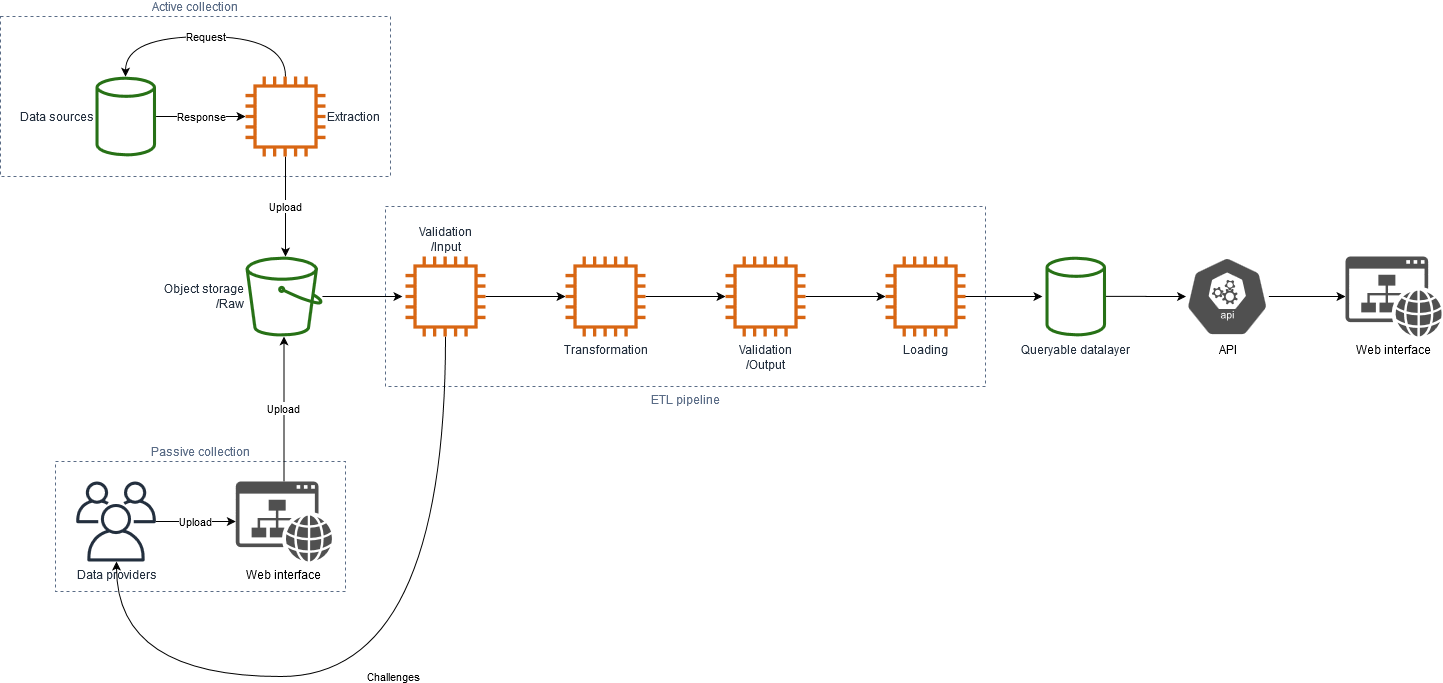

The diagram above was exported from draw.io. Its source (the exported page's mxGraphModel, read from the mxfile embedded in the PNG):
<mxGraphModel dx="1422" dy="803" grid="1" gridSize="10" guides="1" tooltips="1" connect="1" arrows="1" fold="1" page="1" pageScale="1" pageWidth="850" pageHeight="1100" math="0" shadow="0">
  <root>
    <mxCell id="0" />
    <mxCell id="1" parent="0" />
    <mxCell id="-bWv5JN5BJODQKK01s2h-26" value="Active collection" style="fillColor=none;strokeColor=#5A6C86;dashed=1;verticalAlign=bottom;fontStyle=0;fontColor=#5A6C86;labelPosition=center;verticalLabelPosition=top;align=center;" parent="1" vertex="1">
      <mxGeometry x="35" y="40" width="390" height="160" as="geometry" />
    </mxCell>
    <mxCell id="-bWv5JN5BJODQKK01s2h-57" value="ETL pipeline" style="fillColor=none;strokeColor=#5A6C86;dashed=1;verticalAlign=top;fontStyle=0;fontColor=#5A6C86;labelPosition=center;verticalLabelPosition=bottom;align=center;" parent="1" vertex="1">
      <mxGeometry x="420" y="230" width="600" height="180" as="geometry" />
    </mxCell>
    <mxCell id="-bWv5JN5BJODQKK01s2h-59" value="Passive collection" style="fillColor=none;strokeColor=#5A6C86;dashed=1;verticalAlign=bottom;fontStyle=0;fontColor=#5A6C86;labelPosition=center;verticalLabelPosition=top;align=center;" parent="1" vertex="1">
      <mxGeometry x="90" y="485" width="290" height="130" as="geometry" />
    </mxCell>
    <mxCell id="-bWv5JN5BJODQKK01s2h-42" value="Upload" style="edgeStyle=orthogonalEdgeStyle;curved=1;orthogonalLoop=1;jettySize=auto;html=1;startArrow=none;startFill=0;endArrow=classic;endFill=1;" parent="1" source="-bWv5JN5BJODQKK01s2h-1" target="-bWv5JN5BJODQKK01s2h-38" edge="1">
      <mxGeometry relative="1" as="geometry" />
    </mxCell>
    <mxCell id="-bWv5JN5BJODQKK01s2h-1" value="Data providers" style="outlineConnect=0;fontColor=#232F3E;gradientColor=none;fillColor=#232F3E;strokeColor=none;dashed=0;verticalLabelPosition=bottom;verticalAlign=top;align=center;html=1;fontSize=12;fontStyle=0;aspect=fixed;pointerEvents=1;shape=mxgraph.aws4.users;labelPosition=center;" parent="1" vertex="1">
      <mxGeometry x="110.50999999999999" y="505" width="80" height="80" as="geometry" />
    </mxCell>
    <mxCell id="-bWv5JN5BJODQKK01s2h-10" value="&lt;div&gt;Response&lt;br&gt;&lt;/div&gt;" style="edgeStyle=orthogonalEdgeStyle;orthogonalLoop=1;jettySize=auto;html=1;startArrow=none;startFill=0;curved=1;" parent="1" source="-bWv5JN5BJODQKK01s2h-2" target="-bWv5JN5BJODQKK01s2h-13" edge="1">
      <mxGeometry relative="1" as="geometry">
        <mxPoint x="250" y="160" as="targetPoint" />
        <Array as="points" />
      </mxGeometry>
    </mxCell>
    <mxCell id="-bWv5JN5BJODQKK01s2h-2" value="Data sources" style="outlineConnect=0;fontColor=#232F3E;gradientColor=none;strokeColor=none;dashed=0;verticalLabelPosition=middle;verticalAlign=middle;align=right;html=1;fontSize=12;fontStyle=0;aspect=fixed;pointerEvents=1;shape=mxgraph.aws4.generic_database;labelPosition=left;fillColor=#277116;" parent="1" vertex="1">
      <mxGeometry x="130" y="100" width="60.51" height="80" as="geometry" />
    </mxCell>
    <mxCell id="-bWv5JN5BJODQKK01s2h-24" value="" style="edgeStyle=orthogonalEdgeStyle;curved=1;orthogonalLoop=1;jettySize=auto;html=1;startArrow=none;startFill=0;" parent="1" source="-bWv5JN5BJODQKK01s2h-11" edge="1">
      <mxGeometry relative="1" as="geometry">
        <mxPoint x="436.9200000000001" y="320" as="targetPoint" />
      </mxGeometry>
    </mxCell>
    <mxCell id="-bWv5JN5BJODQKK01s2h-11" value="&lt;div&gt;Object storage&lt;/div&gt;&lt;div&gt;/Raw&lt;/div&gt;" style="outlineConnect=0;fontColor=#232F3E;gradientColor=none;strokeColor=none;dashed=0;verticalLabelPosition=middle;verticalAlign=middle;align=right;html=1;fontSize=12;fontStyle=0;aspect=fixed;pointerEvents=1;shape=mxgraph.aws4.bucket;labelPosition=left;fillColor=#277116;" parent="1" vertex="1">
      <mxGeometry x="280" y="280" width="76.92" height="80" as="geometry" />
    </mxCell>
    <mxCell id="-bWv5JN5BJODQKK01s2h-18" value="Upload" style="edgeStyle=orthogonalEdgeStyle;curved=1;orthogonalLoop=1;jettySize=auto;html=1;startArrow=none;startFill=0;labelPosition=center;verticalLabelPosition=middle;align=center;verticalAlign=middle;" parent="1" source="-bWv5JN5BJODQKK01s2h-13" target="-bWv5JN5BJODQKK01s2h-11" edge="1">
      <mxGeometry relative="1" as="geometry">
        <mxPoint x="440" y="80" as="targetPoint" />
        <Array as="points">
          <mxPoint x="319" y="140" />
          <mxPoint x="319" y="140" />
        </Array>
      </mxGeometry>
    </mxCell>
    <mxCell id="-bWv5JN5BJODQKK01s2h-13" value="Extraction" style="outlineConnect=0;fontColor=#232F3E;gradientColor=none;fillColor=#D86613;strokeColor=none;dashed=0;verticalLabelPosition=middle;verticalAlign=middle;align=left;html=1;fontSize=12;fontStyle=0;aspect=fixed;pointerEvents=1;shape=mxgraph.aws4.instance2;labelPosition=right;" parent="1" vertex="1">
      <mxGeometry x="280" y="100" width="80" height="80" as="geometry" />
    </mxCell>
    <mxCell id="-bWv5JN5BJODQKK01s2h-30" value="" style="edgeStyle=orthogonalEdgeStyle;curved=1;orthogonalLoop=1;jettySize=auto;html=1;startArrow=none;startFill=0;" parent="1" source="-bWv5JN5BJODQKK01s2h-25" target="-bWv5JN5BJODQKK01s2h-29" edge="1">
      <mxGeometry relative="1" as="geometry" />
    </mxCell>
    <mxCell id="-bWv5JN5BJODQKK01s2h-35" value="Challenges" style="edgeStyle=orthogonalEdgeStyle;curved=1;orthogonalLoop=1;jettySize=auto;html=1;startArrow=none;startFill=0;" parent="1" source="-bWv5JN5BJODQKK01s2h-25" target="-bWv5JN5BJODQKK01s2h-1" edge="1">
      <mxGeometry relative="1" as="geometry">
        <mxPoint x="480" y="440" as="targetPoint" />
        <Array as="points">
          <mxPoint x="480" y="700" />
          <mxPoint x="151" y="700" />
        </Array>
      </mxGeometry>
    </mxCell>
    <mxCell id="-bWv5JN5BJODQKK01s2h-25" value="&lt;div&gt;Validation&lt;/div&gt;&lt;div&gt;/Input&lt;/div&gt;" style="outlineConnect=0;fontColor=#232F3E;gradientColor=none;fillColor=#D86613;strokeColor=none;dashed=0;verticalLabelPosition=top;verticalAlign=bottom;align=center;html=1;fontSize=12;fontStyle=0;aspect=fixed;pointerEvents=1;shape=mxgraph.aws4.instance2;labelPosition=center;" parent="1" vertex="1">
      <mxGeometry x="440" y="280" width="80" height="80" as="geometry" />
    </mxCell>
    <mxCell id="-bWv5JN5BJODQKK01s2h-32" value="" style="edgeStyle=orthogonalEdgeStyle;curved=1;orthogonalLoop=1;jettySize=auto;html=1;startArrow=none;startFill=0;" parent="1" source="-bWv5JN5BJODQKK01s2h-29" edge="1">
      <mxGeometry relative="1" as="geometry">
        <mxPoint x="760" y="320" as="targetPoint" />
      </mxGeometry>
    </mxCell>
    <mxCell id="-bWv5JN5BJODQKK01s2h-29" value="Transformation" style="outlineConnect=0;fontColor=#232F3E;gradientColor=none;fillColor=#D86613;strokeColor=none;dashed=0;verticalLabelPosition=bottom;verticalAlign=top;align=center;html=1;fontSize=12;fontStyle=0;aspect=fixed;pointerEvents=1;shape=mxgraph.aws4.instance2;" parent="1" vertex="1">
      <mxGeometry x="600" y="280" width="80" height="80" as="geometry" />
    </mxCell>
    <mxCell id="-bWv5JN5BJODQKK01s2h-39" value="Upload" style="edgeStyle=orthogonalEdgeStyle;curved=1;orthogonalLoop=1;jettySize=auto;html=1;startArrow=none;startFill=0;endArrow=classic;endFill=1;labelPosition=center;verticalLabelPosition=middle;align=center;verticalAlign=middle;" parent="1" source="-bWv5JN5BJODQKK01s2h-38" target="-bWv5JN5BJODQKK01s2h-11" edge="1">
      <mxGeometry relative="1" as="geometry" />
    </mxCell>
    <mxCell id="-bWv5JN5BJODQKK01s2h-38" value="Web interface" style="pointerEvents=1;shadow=0;dashed=0;html=1;strokeColor=none;labelPosition=center;verticalLabelPosition=bottom;verticalAlign=top;outlineConnect=0;align=center;shape=mxgraph.office.concepts.website;aspect=fixed;fillColor=#505050;" parent="1" vertex="1">
      <mxGeometry x="270.3" y="505" width="96.33" height="80" as="geometry" />
    </mxCell>
    <mxCell id="-bWv5JN5BJODQKK01s2h-56" value="" style="edgeStyle=orthogonalEdgeStyle;curved=1;orthogonalLoop=1;jettySize=auto;html=1;startArrow=none;startFill=0;endArrow=classic;endFill=1;" parent="1" source="-bWv5JN5BJODQKK01s2h-51" edge="1">
      <mxGeometry relative="1" as="geometry">
        <mxPoint x="920" y="320" as="targetPoint" />
      </mxGeometry>
    </mxCell>
    <mxCell id="-bWv5JN5BJODQKK01s2h-51" value="&lt;div&gt;Validation&lt;/div&gt;&lt;div&gt;/Output&lt;/div&gt;&lt;div&gt;&lt;br&gt;&lt;/div&gt;" style="outlineConnect=0;fontColor=#232F3E;gradientColor=none;fillColor=#D86613;strokeColor=none;dashed=0;verticalLabelPosition=bottom;verticalAlign=top;align=center;html=1;fontSize=12;fontStyle=0;aspect=fixed;pointerEvents=1;shape=mxgraph.aws4.instance2;labelPosition=center;" parent="1" vertex="1">
      <mxGeometry x="760" y="280" width="80" height="80" as="geometry" />
    </mxCell>
    <mxCell id="-bWv5JN5BJODQKK01s2h-52" value="" style="edgeStyle=orthogonalEdgeStyle;curved=1;orthogonalLoop=1;jettySize=auto;html=1;startArrow=none;startFill=0;endArrow=classic;endFill=1;" parent="1" edge="1">
      <mxGeometry relative="1" as="geometry">
        <mxPoint x="1076.92" y="320" as="targetPoint" />
        <mxPoint x="996.9200000000001" y="320" as="sourcePoint" />
      </mxGeometry>
    </mxCell>
    <mxCell id="-bWv5JN5BJODQKK01s2h-60" value="Loading" style="outlineConnect=0;fontColor=#232F3E;gradientColor=none;fillColor=#D86613;strokeColor=none;dashed=0;verticalLabelPosition=bottom;verticalAlign=top;align=center;html=1;fontSize=12;fontStyle=0;aspect=fixed;pointerEvents=1;shape=mxgraph.aws4.instance2;labelPosition=center;" parent="1" vertex="1">
      <mxGeometry x="920" y="280" width="80" height="80" as="geometry" />
    </mxCell>
    <mxCell id="zesfTfRqsvIUotZJS5Ir-8" value="" style="edgeStyle=orthogonalEdgeStyle;rounded=0;orthogonalLoop=1;jettySize=auto;html=1;" edge="1" parent="1" source="-bWv5JN5BJODQKK01s2h-61">
      <mxGeometry relative="1" as="geometry">
        <mxPoint x="1220.5100000000002" y="320" as="targetPoint" />
      </mxGeometry>
    </mxCell>
    <mxCell id="-bWv5JN5BJODQKK01s2h-61" value="Queryable datalayer" style="outlineConnect=0;fontColor=#232F3E;gradientColor=none;strokeColor=none;dashed=0;verticalLabelPosition=bottom;verticalAlign=top;align=center;html=1;fontSize=12;fontStyle=0;aspect=fixed;pointerEvents=1;shape=mxgraph.aws4.generic_database;labelPosition=center;fillColor=#277116;" parent="1" vertex="1">
      <mxGeometry x="1080" y="280" width="60.51" height="80" as="geometry" />
    </mxCell>
    <mxCell id="zesfTfRqsvIUotZJS5Ir-1" value="Request" style="edgeStyle=orthogonalEdgeStyle;curved=1;orthogonalLoop=1;jettySize=auto;html=1;startArrow=none;startFill=0;" edge="1" parent="1" source="-bWv5JN5BJODQKK01s2h-13" target="-bWv5JN5BJODQKK01s2h-2">
      <mxGeometry relative="1" as="geometry">
        <Array as="points">
          <mxPoint x="320" y="60" />
          <mxPoint x="160" y="60" />
        </Array>
        <mxPoint x="320" y="100" as="sourcePoint" />
        <mxPoint x="160" y="100.13496021980245" as="targetPoint" />
      </mxGeometry>
    </mxCell>
    <mxCell id="zesfTfRqsvIUotZJS5Ir-11" value="" style="edgeStyle=orthogonalEdgeStyle;rounded=0;orthogonalLoop=1;jettySize=auto;html=1;" edge="1" parent="1" source="zesfTfRqsvIUotZJS5Ir-4" target="zesfTfRqsvIUotZJS5Ir-5">
      <mxGeometry relative="1" as="geometry" />
    </mxCell>
    <mxCell id="zesfTfRqsvIUotZJS5Ir-4" value="API" style="html=1;dashed=0;whitespace=wrap;strokeColor=#ffffff;points=[[0.005,0.63,0],[0.1,0.2,0],[0.9,0.2,0],[0.5,0,0],[0.995,0.63,0],[0.72,0.99,0],[0.5,1,0],[0.28,0.99,0]];shape=mxgraph.kubernetes.icon;prIcon=api;aspect=fixed;fillColor=#505050;labelPosition=center;verticalLabelPosition=bottom;align=center;verticalAlign=top;" vertex="1" parent="1">
      <mxGeometry x="1220" y="280" width="83.33" height="80" as="geometry" />
    </mxCell>
    <mxCell id="zesfTfRqsvIUotZJS5Ir-5" value="Web interface" style="pointerEvents=1;shadow=0;dashed=0;html=1;strokeColor=none;labelPosition=center;verticalLabelPosition=bottom;verticalAlign=top;outlineConnect=0;align=center;shape=mxgraph.office.concepts.website;aspect=fixed;fillColor=#505050;" vertex="1" parent="1">
      <mxGeometry x="1380" y="280" width="96.33" height="80" as="geometry" />
    </mxCell>
  </root>
</mxGraphModel>